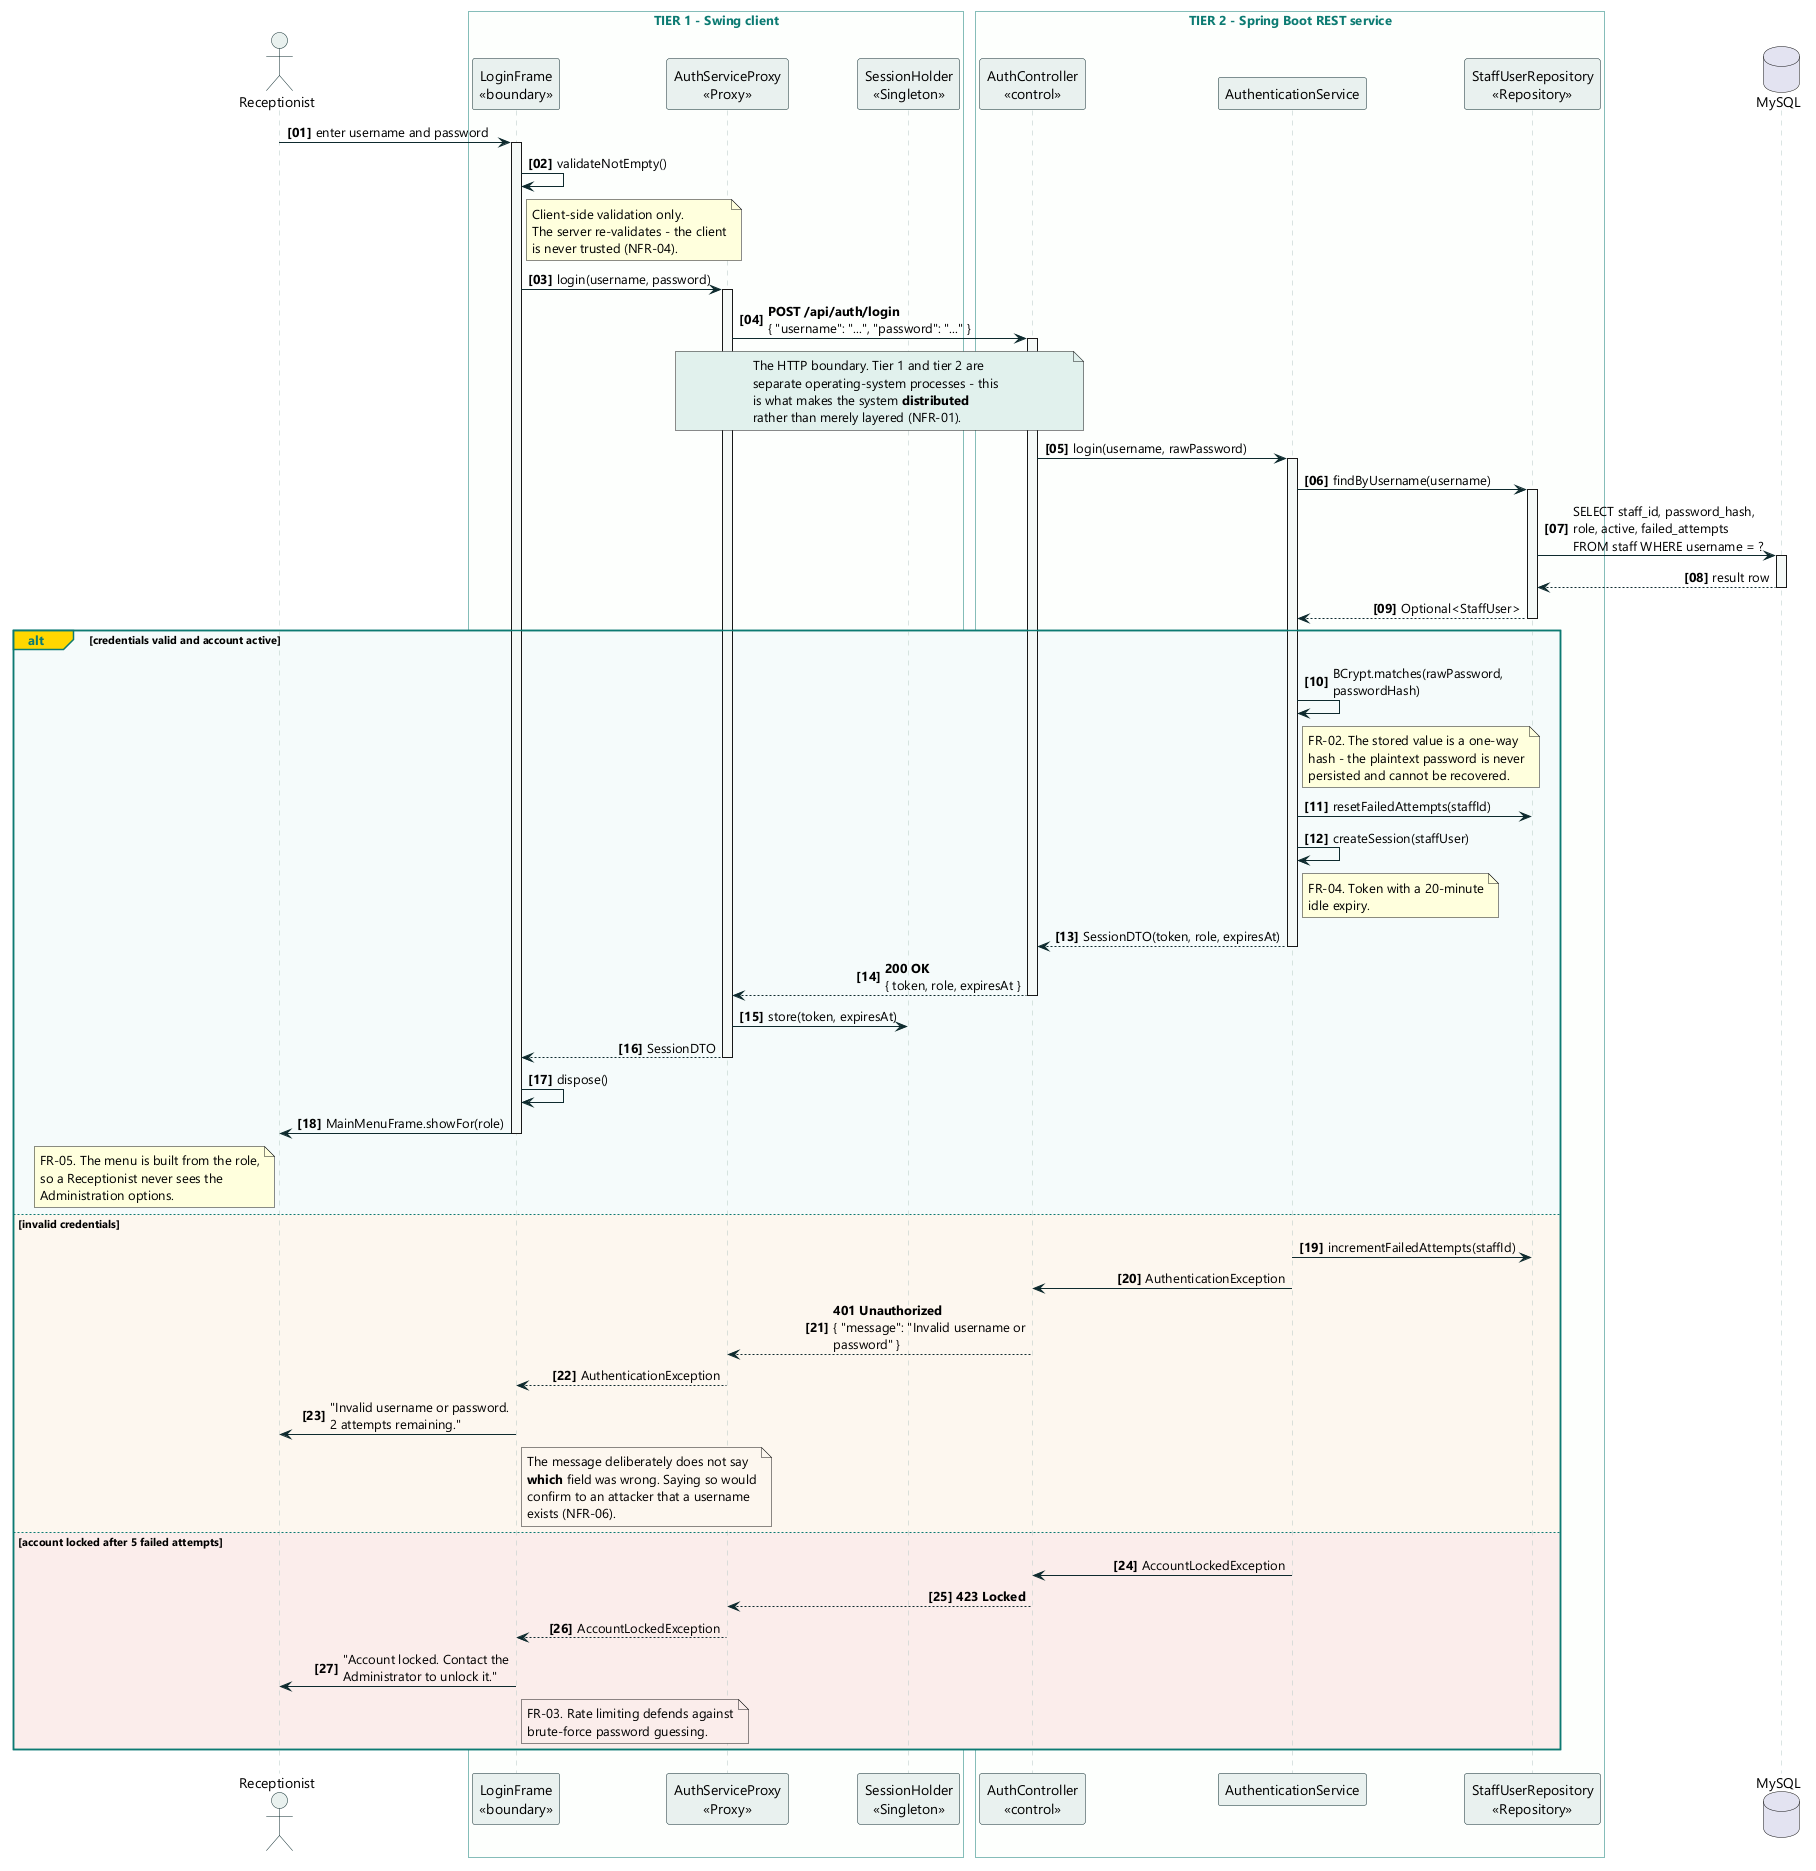

The diagram above was rendered by PlantUML. Its source (embedded in the PNG):
@startuml Seq-01-Login
' =====================================================================
'  CIS6003 Advanced Programming - WRIT1
'  Task A - Sequence Diagram 1 of 3 : UC-01 Log In
'  Covers FR-01, FR-02, FR-03, FR-04, FR-05
'  Author: Thanujaya Hasaranga
' =====================================================================

skinparam backgroundColor #FFFFFF
skinparam shadowing false
skinparam DefaultFontName "Segoe UI"
skinparam ArrowColor #0E2B2E
skinparam sequenceMessageAlign first
skinparam maxMessageSize 220

skinparam sequence {
  ParticipantBorderColor #0E2B2E
  ParticipantBackgroundColor #E9F0EE
  ActorBorderColor #0E2B2E
  ActorBackgroundColor #E9F0EE
  LifeLineBorderColor #B4C8C4
  LifeLineBackgroundColor #F5F8F7
  BoxBorderColor #0C7B72
  BoxFontColor #0C7B72
  GroupBorderColor #0C7B72
  GroupHeaderFontColor #0C7B72
  DividerBackgroundColor #E9F0EE
}

actor "Receptionist" as User

box "TIER 1 - Swing client" #FCFEFD
  participant "LoginFrame\n<<boundary>>" as UI
  participant "AuthServiceProxy\n<<Proxy>>" as Proxy
  participant "SessionHolder\n<<Singleton>>" as Holder
end box

box "TIER 2 - Spring Boot REST service" #FCFEFD
  participant "AuthController\n<<control>>" as Ctrl
  participant "AuthenticationService" as Svc
  participant "StaffUserRepository\n<<Repository>>" as Repo
end box

database "MySQL" as DB

autonumber "<b>[00]"

User -> UI ++ : enter username and password
UI -> UI : validateNotEmpty()
note right of UI
  Client-side validation only.
  The server re-validates - the client
  is never trusted (NFR-04).
end note

UI -> Proxy ++ : login(username, password)
Proxy -> Ctrl ++ : **POST /api/auth/login**\n{ "username": "...", "password": "..." }
note over Proxy, Ctrl #E0F0ED
  The HTTP boundary. Tier 1 and tier 2 are
  separate operating-system processes - this
  is what makes the system **distributed**
  rather than merely layered (NFR-01).
end note

Ctrl -> Svc ++ : login(username, rawPassword)
Svc -> Repo ++ : findByUsername(username)
Repo -> DB ++ : SELECT staff_id, password_hash,\nrole, active, failed_attempts\nFROM staff WHERE username = ?
return result row
return Optional<StaffUser>

alt#Gold #F5FBFA credentials valid and account active

  Svc -> Svc : BCrypt.matches(rawPassword, passwordHash)
  note right of Svc
    FR-02. The stored value is a one-way
    hash - the plaintext password is never
    persisted and cannot be recovered.
  end note

  Svc -> Repo : resetFailedAttempts(staffId)
  Svc -> Svc : createSession(staffUser)
  note right of Svc
    FR-04. Token with a 20-minute
    idle expiry.
  end note
  return SessionDTO(token, role, expiresAt)

  Ctrl --> Proxy -- : **200 OK**\n{ token, role, expiresAt }
  Proxy -> Holder : store(token, expiresAt)
  return SessionDTO

  UI -> UI : dispose()
  UI -> User -- : MainMenuFrame.showFor(role)
  note left of User
    FR-05. The menu is built from the role,
    so a Receptionist never sees the
    Administration options.
  end note

else #FDF6EE invalid credentials

  Svc -> Repo : incrementFailedAttempts(staffId)
  Svc -> Ctrl : AuthenticationException
  Ctrl --> Proxy : **401 Unauthorized**\n{ "message": "Invalid username or password" }
  Proxy --> UI : AuthenticationException
  UI -> User : "Invalid username or password.\n2 attempts remaining."
  note right of UI #FDF6EE
    The message deliberately does not say
    **which** field was wrong. Saying so would
    confirm to an attacker that a username
    exists (NFR-06).
  end note

else #FBEDEB account locked after 5 failed attempts

  Svc -> Ctrl : AccountLockedException
  Ctrl --> Proxy : **423 Locked**
  Proxy --> UI : AccountLockedException
  UI -> User : "Account locked. Contact the\nAdministrator to unlock it."
  note right of UI #FBEDEB
    FR-03. Rate limiting defends against
    brute-force password guessing.
  end note

end

@enduml